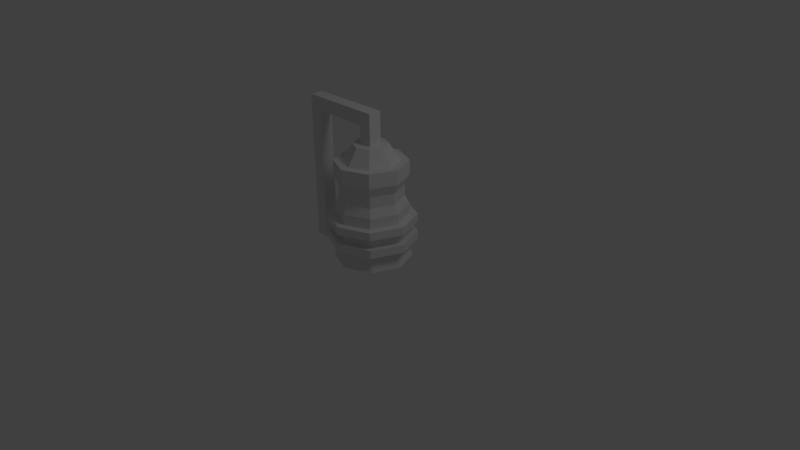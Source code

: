 # Source: andMINInuclear.blend  (saved by Blender 2.63.0; exported with 4.5.12 LTS)
import bpy
from mathutils import Matrix  # noqa: F401  (used for matrix-valued properties, if any)

bpy.ops.wm.read_factory_settings(use_empty=True)
scene = bpy.context.scene
scene.name = 'Scene'

# ---- collections
col_collection_1 = bpy.data.collections.new('Collection 1'); scene.collection.children.link(col_collection_1)

# ---- world
world_world = bpy.data.worlds.new('World'); scene.world = world_world
world_world.color = (0.05088, 0.05088, 0.05088)
world_world.use_sun_shadow = False
world_world.sun_shadow_jitter_overblur = 0.0
world_world.cycles.sampling_method = 'NONE'
world_world.cycles.sample_map_resolution = 256

# ---- cameras
cam_camera = bpy.data.cameras.new('Camera')
cam_camera.clip_end = 100.0
cam_camera.lens = 35.0
cam_camera.sensor_width = 32.0
cam_camera.sensor_height = 18.0
cam_camera.ortho_scale = 7.314
cam_camera.dof.focus_distance = 0.0
cam_camera.dof.aperture_fstop = 128.0

# ---- lights
light_lamp = bpy.data.lights.new('Lamp', 'POINT')
light_lamp.transmission_factor = 0.0
light_lamp.cutoff_distance = 30.0
light_lamp.energy = 100.0
light_lamp.shadow_buffer_clip_start = 1.001
light_lamp.shadow_soft_size = 1.0
light_lamp.shadow_maximum_resolution = 0.006
light_lamp.use_absolute_resolution = True
light_lamp.cycles.use_multiple_importance_sampling = False

# ---- meshes
me_cylinder_004 = bpy.data.meshes.new('Cylinder.004')
me_cylinder_004.from_pydata([(0.4022, 0.4022, 0.3438), (5.122e-10, 0.5687, 0.3438), (5.122e-10, 0.5687, 0.2369), (0.4022, 0.4022, 0.2369), (0.5687, -2.486e-08, 0.2369), (0.4022, -0.4022, 0.2369), (-4.921e-08, -0.5687, 0.2369), (-0.4022, -0.4022, 0.2369), (-0.5687, 6.782e-09, 0.2369), (-0.4022, 0.4022, 0.2369), (0.5687, -2.486e-08, 0.3438), (0.4022, -0.4022, 0.3438), (-4.921e-08, -0.5687, 0.3438), (-0.4022, -0.4022, 0.3438), (-0.5687, 6.782e-09, 0.3438), (-0.4022, 0.4022, 0.3438)], [], [(8, 7, 13, 14), (5, 4, 10, 11), (6, 5, 11, 12), (4, 3, 0, 10), (2, 9, 15, 1), (7, 6, 12, 13), (9, 8, 14, 15), (3, 2, 1, 0), (14, 13, 12, 11, 10, 0, 1, 15), (4, 5, 6, 7, 8, 9, 2, 3)])
_uv = me_cylinder_004.uv_layers.new(name='UV coord')
_uv.uv.foreach_set('vector', [0.0, 0.0, 0.0, 0.0, 0.0, 0.0, 0.0, 0.0, 0.0, 0.0, 0.0, 0.0, 0.0, 0.0, 0.0, 0.0, 0.0, 0.0, 0.0, 0.0, 0.0, 0.0, 0.0, 0.0, 0.0, 0.0, 0.0, 0.0, 0.0, 0.0, 0.0, 0.0, 0.0, 0.0, 0.0, 0.0, 0.0, 0.0, 0.0, 0.0, 0.0, 0.0, 0.0, 0.0, 0.0, 0.0, 0.0, 0.0, 0.0, 0.0, 0.0, 0.0, 0.0, 0.0, 0.0, 0.0, 0.0, 0.0, 0.0, 0.0, 0.0, 0.0, 0.0, 0.0, 0.0, 0.0, 0.0, 0.0, 0.0, 0.0, 0.0, 0.0, 0.0, 0.0, 0.0, 0.0, 0.0, 0.0, 0.0, 0.0, 0.0, 0.0, 0.0, 0.0, 0.0, 0.0, 0.0, 0.0, 0.0, 0.0, 0.0, 0.0, 0.0, 0.0, 0.0, 0.0])
me_cylinder_004.use_remesh_preserve_volume = False
me_cylinder_004.use_remesh_preserve_attributes = False
me_cylinder_004.use_mirror_vertex_groups = False
me_cylinder_004.update()
me_cylinder_002 = bpy.data.meshes.new('Cylinder.002')
me_cylinder_002.from_pydata([(0.4022, 0.4022, 0.5847), (5.122e-10, 0.5687, 0.5847), (5.122e-10, 0.5687, 0.4778), (0.4022, 0.4022, 0.4778), (0.5687, -2.486e-08, 0.4778), (0.4022, -0.4022, 0.4778), (-4.921e-08, -0.5687, 0.4778), (-0.4022, -0.4022, 0.4778), (-0.5687, 6.782e-09, 0.4778), (-0.4022, 0.4022, 0.4778), (0.5687, -2.486e-08, 0.5847), (0.4022, -0.4022, 0.5847), (-4.921e-08, -0.5687, 0.5847), (-0.4022, -0.4022, 0.5847), (-0.5687, 6.782e-09, 0.5847), (-0.4022, 0.4022, 0.5847)], [], [(8, 7, 13, 14), (5, 4, 10, 11), (6, 5, 11, 12), (4, 3, 0, 10), (2, 9, 15, 1), (7, 6, 12, 13), (9, 8, 14, 15), (3, 2, 1, 0), (14, 13, 12, 11, 10, 0, 1, 15), (4, 5, 6, 7, 8, 9, 2, 3)])
_uv = me_cylinder_002.uv_layers.new(name='UVMap')
_uv.uv.foreach_set('vector', [0.0, 0.0, 0.0, 0.0, 0.0, 0.0, 0.0, 0.0, 0.0, 0.0, 0.0, 0.0, 0.0, 0.0, 0.0, 0.0, 0.0, 0.0, 0.0, 0.0, 0.0, 0.0, 0.0, 0.0, 0.0, 0.0, 0.0, 0.0, 0.0, 0.0, 0.0, 0.0, 0.7295, 0.07722, 0.4813, 0.07722, 0.4813, 0.01628, 0.7295, 0.01629, 0.0, 0.0, 0.0, 0.0, 0.0, 0.0, 0.0, 0.0, 0.0, 0.0, 0.0, 0.0, 0.0, 0.0, 0.0, 0.0, 0.9777, 0.07722, 0.7295, 0.07722, 0.7295, 0.01629, 0.9777, 0.01628, 0.9802, 0.4982, 0.8119, 0.6666, 0.5738, 0.6666, 0.4054, 0.4982, 0.4054, 0.2601, 0.5738, 0.09177, 0.8119, 0.09177, 0.9802, 0.2601, 0.4054, 0.2601, 0.4054, 0.4982, 0.5738, 0.6666, 0.8119, 0.6666, 0.9802, 0.4982, 0.9802, 0.2601, 0.8119, 0.09177, 0.5738, 0.09177])
me_cylinder_002.use_remesh_preserve_volume = False
me_cylinder_002.use_remesh_preserve_attributes = False
me_cylinder_002.use_mirror_vertex_groups = False
me_cylinder_002.update()
me_cylinder_001 = bpy.data.meshes.new('Cylinder.001')
me_cylinder_001.from_pydata([(-0.8382, -0.08663, -0.01971), (-0.8382, 0.08663, -0.01971), (-1.01, -0.08663, -0.01971), (-1.01, 0.08663, -0.01971), (-0.08663, -0.08663, 1.517), (-0.08663, 0.08663, 1.517), (0.08663, 0.08663, 1.517), (0.08663, -0.08663, 1.517), (-0.08663, -0.08663, 1.752), (-0.08663, 0.08663, 1.752), (0.08663, 0.08663, 1.752), (0.08663, -0.08663, 1.752), (-0.08663, -0.08663, 1.932), (-0.08663, 0.08663, 1.932), (0.08663, 0.08663, 1.932), (0.08663, -0.08663, 1.932), (-0.8382, -0.08663, 1.752), (-0.8382, 0.08663, 1.752), (-0.8382, -0.08663, 1.932), (-0.8382, 0.08663, 1.932), (-1.01, -0.08663, 1.752), (-1.01, 0.08663, 1.752), (-1.01, -0.08663, 1.932), (-1.01, 0.08663, 1.932), (-0.8382, -0.08663, -0.01971), (-0.8382, 0.08663, -0.01971), (-1.01, -0.08663, -0.01971), (-1.01, 0.08663, -0.01971)], [], [(2, 3, 1, 0), (8, 9, 5, 4), (9, 10, 6, 5), (10, 11, 7, 6), (11, 8, 4, 7), (15, 14, 13, 12), (15, 12, 8, 11), (14, 15, 11, 10), (12, 13, 19, 18), (13, 14, 10, 9), (19, 17, 21, 23), (18, 16, 8, 12), (16, 17, 9, 8), (13, 9, 17, 19), (22, 23, 21, 20), (16, 20, 26, 24), (18, 19, 23, 22), (22, 20, 16, 18), (24, 25, 17, 16), (20, 21, 27, 26), (25, 27, 21, 17)])
me_cylinder_001.use_remesh_preserve_volume = False
me_cylinder_001.use_remesh_preserve_attributes = False
me_cylinder_001.use_mirror_vertex_groups = False
me_cylinder_001.update()
me_cylinder = bpy.data.meshes.new('Cylinder')
me_cylinder.from_pydata([(-0.4096, 1.192e-07, 0.9823), (-0.2896, -0.2896, 0.9823), (-0.2896, -0.2896, 0.837), (-0.4676, 8.941e-08, 0.7208), (-0.3306, -0.3306, 0.7208), (0.1595, -0.1595, 1.522), (-0.1595, 0.1595, 1.522), (-0.4676, 8.941e-08, 0.1107), (-0.5, 1.192e-07, 0.0), (-0.3651, 1.192e-07, 1.308), (-0.1595, -0.1595, 1.522), (-1.49e-07, -0.5, 0.0), (-8.941e-08, -0.4676, 0.1107), (-0.3536, -0.3536, 0.0), (-0.3306, -0.3306, 0.1107), (-8.941e-08, -0.4676, 0.7208), (-5.96e-08, -0.4096, 0.837), (-5.96e-08, -0.4096, 0.9823), (-8.941e-08, -0.4709, 1.116), (-8.941e-08, -0.4709, 1.308), (0.333, -0.333, 1.308), (0.333, -0.333, 1.116), (0.2896, -0.2896, 0.9823), (0.2896, -0.2896, 0.837), (0.3306, -0.3306, 0.7208), (0.3306, -0.3306, 0.1107), (0.3536, -0.3536, 0.0), (0.2582, -0.2582, 1.308), (-1.49e-08, -0.2256, 1.522), (-2.98e-08, -0.3651, 1.308), (-0.333, -0.333, 1.116), (-0.333, -0.333, 1.308), (-0.4709, 1.192e-07, 1.308), (-0.2582, -0.2582, 1.308), (-0.4096, 1.192e-07, 0.837), (-0.3306, 0.3306, 0.1107), (-0.3536, 0.3536, 0.0), (-0.2256, 8.941e-08, 1.522), (-0.2582, 0.2582, 1.308), (-0.4709, 1.788e-07, 1.116), (-0.333, 0.333, 1.116), (-0.333, 0.333, 1.308), (2.086e-07, 0.4096, 0.9823), (-0.2896, 0.2896, 0.9823), (2.086e-07, 0.4096, 0.837), (-0.2896, 0.2896, 0.837), (1.192e-07, 0.4676, 0.7208), (-0.3306, 0.3306, 0.7208), (1.192e-07, 0.4676, 0.1107), (2.384e-07, 0.5, 0.0), (2.086e-07, 0.3651, 1.308), (0.2896, 0.2896, 0.9823), (0.2896, 0.2896, 0.837), (0.3306, 0.3306, 0.7208), (0.3306, 0.3306, 0.1107), (0.3536, 0.3536, 0.0), (0.1595, 0.1595, 1.522), (1.192e-07, 0.2256, 1.522), (0.2582, 0.2582, 1.308), (2.384e-07, 0.4709, 1.116), (0.333, 0.333, 1.116), (2.384e-07, 0.4709, 1.308), (0.333, 0.333, 1.308), (0.4096, -2.98e-07, 0.9823), (0.4096, -2.98e-07, 0.837), (0.4676, -2.086e-07, 0.7208), (0.4676, -2.086e-07, 0.1107), (0.5, -3.278e-07, 0.0), (0.2256, -1.341e-07, 1.522), (0.4709, -2.98e-07, 1.116), (0.4709, -2.98e-07, 1.308), (0.3651, -2.98e-07, 1.308)], [], [(56, 57, 6, 37, 10, 28, 5, 68), (60, 59, 61, 62), (44, 45, 43, 42), (46, 47, 45, 44), (11, 12, 14, 13), (70, 62, 58, 71), (69, 60, 62, 70), (63, 51, 60, 69), (27, 71, 68, 5), (64, 52, 51, 63), (55, 54, 66, 67), (65, 53, 52, 64), (66, 54, 53, 65), (71, 58, 56, 68), (58, 50, 57, 56), (54, 48, 46, 53), (25, 66, 65, 24), (53, 46, 44, 52), (24, 65, 64, 23), (49, 48, 54, 55), (67, 66, 25, 26), (52, 44, 42, 51), (51, 42, 59, 60), (62, 61, 50, 58), (61, 41, 38, 50), (59, 40, 41, 61), (42, 43, 40, 59), (36, 35, 48, 49), (48, 35, 47, 46), (50, 38, 6, 57), (38, 9, 37, 6), (35, 7, 3, 47), (47, 3, 34, 45), (8, 7, 35, 36), (45, 34, 0, 43), (43, 0, 39, 40), (40, 39, 32, 41), (23, 64, 63, 22), (41, 32, 9, 38), (32, 31, 33, 9), (39, 30, 31, 32), (0, 1, 30, 39), (34, 2, 1, 0), (13, 14, 7, 8), (3, 4, 2, 34), (7, 14, 4, 3), (9, 33, 10, 37), (33, 29, 28, 10), (22, 63, 69, 21), (14, 12, 15, 4), (4, 15, 16, 2), (2, 16, 17, 1), (1, 17, 18, 30), (30, 18, 19, 31), (31, 19, 29, 33), (19, 20, 27, 29), (18, 21, 20, 19), (21, 69, 70, 20), (20, 70, 71, 27), (17, 22, 21, 18), (16, 23, 22, 17), (26, 25, 12, 11), (15, 24, 23, 16), (12, 25, 24, 15), (29, 27, 5, 28)])
_uv = me_cylinder.uv_layers.new(name='UVMap')
_uv.uv.foreach_set('vector', [0.5531, 0.7869, 0.5531, 0.9045, 0.4699, 0.9876, 0.3524, 0.9876, 0.2693, 0.9045, 0.2693, 0.7869, 0.3524, 0.7038, 0.4699, 0.7038, 0.00785, 0.7979, 0.2594, 0.7979, 0.2594, 0.9317, 0.00785, 0.9317, 0.02423, 0.5952, 0.243, 0.5952, 0.243, 0.6966, 0.02423, 0.6966, 0.008741, 0.5059, 0.2585, 0.5059, 0.243, 0.5952, 0.02423, 0.5952, 0.2671, 8.761e-05, 0.2585, 0.08011, 0.008741, 0.08011, 8.757e-05, 8.757e-05, 0.00785, 0.9317, 0.2594, 0.9317, 0.2311, 0.9999, 0.03612, 0.9999, 0.00785, 0.7979, 0.2594, 0.7979, 0.2594, 0.9317, 0.00785, 0.9317, 0.02423, 0.6966, 0.243, 0.6966, 0.2594, 0.7979, 0.00785, 0.7979, 0.316, 0.5335, 0.5063, 0.5335, 0.4699, 0.7038, 0.3524, 0.7038, 0.02423, 0.5952, 0.243, 0.5952, 0.243, 0.6966, 0.02423, 0.6966, 0.2671, 8.761e-05, 0.2585, 0.08011, 0.008741, 0.08011, 8.757e-05, 8.757e-05, 0.008741, 0.5059, 0.2585, 0.5059, 0.243, 0.5952, 0.02423, 0.5952, 0.008741, 0.08011, 0.2585, 0.08011, 0.2585, 0.5059, 0.008741, 0.5059, 0.316, 0.5335, 0.5063, 0.5335, 0.4699, 0.7038, 0.3524, 0.7038, 0.316, 0.5335, 0.5063, 0.5335, 0.4699, 0.7038, 0.3524, 0.7038, 0.008741, 0.08011, 0.2585, 0.08011, 0.2585, 0.5059, 0.008741, 0.5059, 0.008741, 0.08011, 0.2585, 0.08011, 0.2585, 0.5059, 0.008741, 0.5059, 0.008741, 0.5059, 0.2585, 0.5059, 0.243, 0.5952, 0.02423, 0.5952, 0.008741, 0.5059, 0.2585, 0.5059, 0.243, 0.5952, 0.02423, 0.5952, 0.2671, 8.761e-05, 0.2585, 0.08011, 0.008741, 0.08011, 8.757e-05, 8.757e-05, 0.2671, 8.761e-05, 0.2585, 0.08011, 0.008741, 0.08011, 8.757e-05, 8.757e-05, 0.02423, 0.5952, 0.243, 0.5952, 0.243, 0.6966, 0.02423, 0.6966, 0.02423, 0.6966, 0.243, 0.6966, 0.2594, 0.7979, 0.00785, 0.7979, 0.00785, 0.9317, 0.2594, 0.9317, 0.2311, 0.9999, 0.03612, 0.9999, 0.00785, 0.9317, 0.2594, 0.9317, 0.2311, 0.9999, 0.03612, 0.9999, 0.00785, 0.7979, 0.2594, 0.7979, 0.2594, 0.9317, 0.00785, 0.9317, 0.02423, 0.6966, 0.243, 0.6966, 0.2594, 0.7979, 0.00785, 0.7979, 0.2671, 8.761e-05, 0.2585, 0.08011, 0.008741, 0.08011, 8.757e-05, 8.757e-05, 0.008741, 0.08011, 0.2585, 0.08011, 0.2585, 0.5059, 0.008741, 0.5059, 0.316, 0.5335, 0.5063, 0.5335, 0.4699, 0.7038, 0.3524, 0.7038, 0.316, 0.5335, 0.5063, 0.5335, 0.4699, 0.7038, 0.3524, 0.7038, 0.008741, 0.08011, 0.2585, 0.08011, 0.2585, 0.5059, 0.008741, 0.5059, 0.008741, 0.5059, 0.2585, 0.5059, 0.243, 0.5952, 0.02423, 0.5952, 0.2671, 8.761e-05, 0.2585, 0.08011, 0.008741, 0.08011, 8.757e-05, 8.757e-05, 0.02423, 0.5952, 0.243, 0.5952, 0.243, 0.6966, 0.02423, 0.6966, 0.02423, 0.6966, 0.243, 0.6966, 0.2594, 0.7979, 0.00785, 0.7979, 0.00785, 0.7979, 0.2594, 0.7979, 0.2594, 0.9317, 0.00785, 0.9317, 0.02423, 0.5952, 0.243, 0.5952, 0.243, 0.6966, 0.02423, 0.6966, 0.00785, 0.9317, 0.2594, 0.9317, 0.2311, 0.9999, 0.03612, 0.9999, 0.00785, 0.9317, 0.2594, 0.9317, 0.2311, 0.9999, 0.03612, 0.9999, 0.00785, 0.7979, 0.2594, 0.7979, 0.2594, 0.9317, 0.00785, 0.9317, 0.02423, 0.6966, 0.243, 0.6966, 0.2594, 0.7979, 0.00785, 0.7979, 0.02423, 0.5952, 0.243, 0.5952, 0.243, 0.6966, 0.02423, 0.6966, 0.2671, 8.761e-05, 0.2585, 0.08011, 0.008741, 0.08011, 8.757e-05, 8.757e-05, 0.008741, 0.5059, 0.2585, 0.5059, 0.243, 0.5952, 0.02423, 0.5952, 0.008741, 0.08011, 0.2585, 0.08011, 0.2585, 0.5059, 0.008741, 0.5059, 0.316, 0.5335, 0.5063, 0.5335, 0.4699, 0.7038, 0.3524, 0.7038, 0.316, 0.5335, 0.5063, 0.5335, 0.4699, 0.7038, 0.3524, 0.7038, 0.02423, 0.6966, 0.243, 0.6966, 0.2594, 0.7979, 0.00785, 0.7979, 0.008741, 0.08011, 0.2585, 0.08011, 0.2585, 0.5059, 0.008741, 0.5059, 0.008741, 0.5059, 0.2585, 0.5059, 0.243, 0.5952, 0.02423, 0.5952, 0.02423, 0.5952, 0.243, 0.5952, 0.243, 0.6966, 0.02423, 0.6966, 0.02423, 0.6966, 0.243, 0.6966, 0.2594, 0.7979, 0.00785, 0.7979, 0.00785, 0.7979, 0.2594, 0.7979, 0.2594, 0.9317, 0.00785, 0.9317, 0.00785, 0.9317, 0.2594, 0.9317, 0.2311, 0.9999, 0.03612, 0.9999, 0.00785, 0.9317, 0.2594, 0.9317, 0.2311, 0.9999, 0.03612, 0.9999, 0.00785, 0.7979, 0.2594, 0.7979, 0.2594, 0.9317, 0.00785, 0.9317, 0.00785, 0.7979, 0.2594, 0.7979, 0.2594, 0.9317, 0.00785, 0.9317, 0.00785, 0.9317, 0.2594, 0.9317, 0.2311, 0.9999, 0.03612, 0.9999, 0.02423, 0.6966, 0.243, 0.6966, 0.2594, 0.7979, 0.00785, 0.7979, 0.02423, 0.5952, 0.243, 0.5952, 0.243, 0.6966, 0.02423, 0.6966, 0.2671, 8.761e-05, 0.2585, 0.08011, 0.008741, 0.08011, 8.757e-05, 8.757e-05, 0.008741, 0.5059, 0.2585, 0.5059, 0.243, 0.5952, 0.02423, 0.5952, 0.008741, 0.08011, 0.2585, 0.08011, 0.2585, 0.5059, 0.008741, 0.5059, 0.316, 0.5335, 0.5063, 0.5335, 0.4699, 0.7038, 0.3524, 0.7038])
me_cylinder.use_remesh_preserve_volume = False
me_cylinder.use_remesh_preserve_attributes = False
me_cylinder.use_mirror_vertex_groups = False
me_cylinder.update()

# ---- objects
ob_cylinder_003 = bpy.data.objects.new('Cylinder.003', me_cylinder_004)
ob_cylinder_002 = bpy.data.objects.new('Cylinder.002', me_cylinder_002)
ob_cylinder_001 = bpy.data.objects.new('Cylinder.001', me_cylinder_001)
ob_cylinder = bpy.data.objects.new('Cylinder', me_cylinder)
ob_lamp = bpy.data.objects.new('Lamp', light_lamp)
ob_camera = bpy.data.objects.new('Camera', cam_camera)

# ---- transforms, parenting, visibility, modifiers, constraints
ob_cylinder_003.location = (0.0, 0.0, 0.0)
ob_cylinder_003.lineart.crease_threshold = 0.0
ob_cylinder_002.location = (0.0, 0.0, 0.0)
ob_cylinder_002.lineart.crease_threshold = 0.0
ob_cylinder_001.location = (0.0, 0.0, 0.0)
ob_cylinder_001.lineart.crease_threshold = 0.0
ob_cylinder.location = (0.0, 0.0, 0.0)
ob_cylinder.lineart.crease_threshold = 0.0
ob_lamp.location = (4.076, 1.005, 5.904)
ob_lamp.rotation_euler = (0.6503, 0.05522, 1.866)
ob_lamp.lock_rotations_4d = False
ob_lamp.empty_display_type = 'ARROWS'
ob_lamp.color = (0.0, 0.0, 0.0, 0.0)
ob_lamp.lineart.crease_threshold = 0.0
ob_camera.location = (7.481, -6.508, 5.344)
ob_camera.rotation_euler = (1.109, 0.01082, 0.8149)
ob_camera.lock_rotations_4d = False
ob_camera.empty_display_type = 'ARROWS'
ob_camera.color = (0.0, 0.0, 0.0, 0.0)
ob_camera.display_type = 'WIRE'
ob_camera.lineart.crease_threshold = 0.0

# ---- collection membership
col_collection_1.objects.link(ob_cylinder_003)
col_collection_1.objects.link(ob_cylinder_002)
col_collection_1.objects.link(ob_cylinder_001)
col_collection_1.objects.link(ob_cylinder)
col_collection_1.objects.link(ob_lamp)
col_collection_1.objects.link(ob_camera)

# ---- scene / render settings (as saved in the file)
scene.camera = ob_camera
scene.frame_start = 1; scene.frame_end = 250; scene.frame_set(1)
scene.render.engine = 'BLENDER_EEVEE_NEXT'
scene.render.image_settings.color_mode = 'RGB'
scene.render.image_settings.compression = 90
scene.render.resolution_percentage = 50
scene.render.dither_intensity = 0.0
scene.render.bake_margin = 2
scene.render.bake_bias = 0.0
scene.cycles.use_denoising = False
scene.cycles.samples = 10
scene.cycles.sampling_pattern = 'TABULATED_SOBOL'
scene.cycles.light_sampling_threshold = 0.0
scene.cycles.use_adaptive_sampling = False
scene.cycles.use_light_tree = False
scene.cycles.blur_glossy = 0.0
scene.cycles.volume_bounces = 1
scene.cycles.pixel_filter_type = 'GAUSSIAN'
scene.cycles.sample_clamp_indirect = 0.0
scene.view_settings.view_transform = 'Standard'
bpy.context.view_layer.update()

